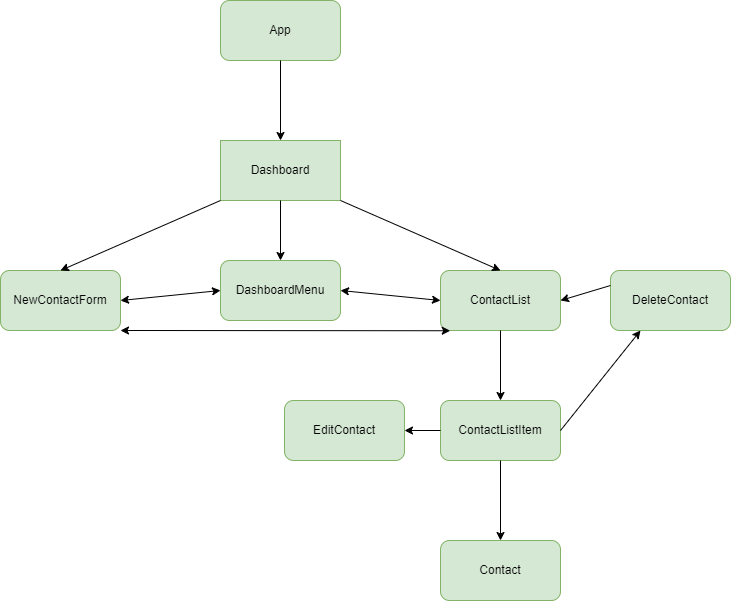

The diagram above was exported from draw.io. Its source (the exported page's mxGraphModel, read from the mxfile embedded in the PNG):
<mxGraphModel dx="1243" dy="765" grid="1" gridSize="10" guides="1" tooltips="1" connect="1" arrows="1" fold="1" page="1" pageScale="1" pageWidth="827" pageHeight="1169" math="0" shadow="0">
  <root>
    <mxCell id="0" />
    <mxCell id="1" parent="0" />
    <mxCell id="KvhfFcUFG8bnvr8YEgJo-1" value="App" style="rounded=1;whiteSpace=wrap;html=1;strokeColor=#82b366;fillColor=#d5e8d4;" parent="1" vertex="1">
      <mxGeometry x="290" y="60" width="120" height="60" as="geometry" />
    </mxCell>
    <mxCell id="KvhfFcUFG8bnvr8YEgJo-2" value="Dashboard" style="rounded=0;whiteSpace=wrap;html=1;strokeColor=#82b366;fillColor=#d5e8d4;" parent="1" vertex="1">
      <mxGeometry x="290" y="200" width="120" height="60" as="geometry" />
    </mxCell>
    <mxCell id="KvhfFcUFG8bnvr8YEgJo-3" value="NewContactForm" style="rounded=1;whiteSpace=wrap;html=1;strokeColor=#82b366;fillColor=#d5e8d4;" parent="1" vertex="1">
      <mxGeometry x="70" y="330" width="120" height="60" as="geometry" />
    </mxCell>
    <mxCell id="KvhfFcUFG8bnvr8YEgJo-4" value="ContactList" style="rounded=1;whiteSpace=wrap;html=1;strokeColor=#82b366;fillColor=#d5e8d4;" parent="1" vertex="1">
      <mxGeometry x="510" y="330" width="120" height="60" as="geometry" />
    </mxCell>
    <mxCell id="KvhfFcUFG8bnvr8YEgJo-5" value="ContactListItem" style="rounded=1;whiteSpace=wrap;html=1;strokeColor=#82b366;fillColor=#d5e8d4;" parent="1" vertex="1">
      <mxGeometry x="510" y="460" width="120" height="60" as="geometry" />
    </mxCell>
    <mxCell id="KvhfFcUFG8bnvr8YEgJo-6" value="" style="endArrow=classic;html=1;rounded=0;exitX=0.5;exitY=1;exitDx=0;exitDy=0;entryX=0.5;entryY=0;entryDx=0;entryDy=0;strokeColor=#000000;" parent="1" source="KvhfFcUFG8bnvr8YEgJo-1" target="KvhfFcUFG8bnvr8YEgJo-2" edge="1">
      <mxGeometry width="50" height="50" relative="1" as="geometry">
        <mxPoint x="360" y="320" as="sourcePoint" />
        <mxPoint x="410" y="270" as="targetPoint" />
      </mxGeometry>
    </mxCell>
    <mxCell id="KvhfFcUFG8bnvr8YEgJo-7" value="" style="endArrow=classic;html=1;rounded=0;exitX=1;exitY=1;exitDx=0;exitDy=0;entryX=0.5;entryY=0;entryDx=0;entryDy=0;strokeColor=#000000;" parent="1" source="KvhfFcUFG8bnvr8YEgJo-2" target="KvhfFcUFG8bnvr8YEgJo-4" edge="1">
      <mxGeometry width="50" height="50" relative="1" as="geometry">
        <mxPoint x="290" y="250" as="sourcePoint" />
        <mxPoint x="290" y="330" as="targetPoint" />
      </mxGeometry>
    </mxCell>
    <mxCell id="KvhfFcUFG8bnvr8YEgJo-8" value="" style="endArrow=classic;html=1;rounded=0;exitX=0;exitY=1;exitDx=0;exitDy=0;entryX=0.5;entryY=0;entryDx=0;entryDy=0;strokeColor=#000000;" parent="1" source="KvhfFcUFG8bnvr8YEgJo-2" target="KvhfFcUFG8bnvr8YEgJo-3" edge="1">
      <mxGeometry width="50" height="50" relative="1" as="geometry">
        <mxPoint x="300" y="270" as="sourcePoint" />
        <mxPoint x="260" y="330" as="targetPoint" />
      </mxGeometry>
    </mxCell>
    <mxCell id="KvhfFcUFG8bnvr8YEgJo-9" value="" style="endArrow=classic;html=1;rounded=0;exitX=0.5;exitY=1;exitDx=0;exitDy=0;entryX=0.5;entryY=0;entryDx=0;entryDy=0;strokeColor=#000000;" parent="1" source="KvhfFcUFG8bnvr8YEgJo-4" target="KvhfFcUFG8bnvr8YEgJo-5" edge="1">
      <mxGeometry width="50" height="50" relative="1" as="geometry">
        <mxPoint x="630" y="280" as="sourcePoint" />
        <mxPoint x="580" y="340" as="targetPoint" />
      </mxGeometry>
    </mxCell>
    <mxCell id="QodOZ0hfABY0JDzOBSXb-1" value="DashboardMenu" style="rounded=1;whiteSpace=wrap;html=1;fillColor=#d5e8d4;strokeColor=#82b366;" vertex="1" parent="1">
      <mxGeometry x="290" y="320" width="120" height="60" as="geometry" />
    </mxCell>
    <mxCell id="QodOZ0hfABY0JDzOBSXb-2" value="EditContact" style="rounded=1;whiteSpace=wrap;html=1;fillColor=#d5e8d4;strokeColor=#82b366;" vertex="1" parent="1">
      <mxGeometry x="354" y="460" width="120" height="60" as="geometry" />
    </mxCell>
    <mxCell id="QodOZ0hfABY0JDzOBSXb-3" value="Contact" style="rounded=1;whiteSpace=wrap;html=1;fillColor=#d5e8d4;strokeColor=#82b366;" vertex="1" parent="1">
      <mxGeometry x="510" y="600" width="120" height="60" as="geometry" />
    </mxCell>
    <mxCell id="QodOZ0hfABY0JDzOBSXb-4" value="" style="endArrow=classic;html=1;rounded=0;exitX=0.5;exitY=1;exitDx=0;exitDy=0;entryX=0.5;entryY=0;entryDx=0;entryDy=0;" edge="1" parent="1" source="KvhfFcUFG8bnvr8YEgJo-2" target="QodOZ0hfABY0JDzOBSXb-1">
      <mxGeometry width="50" height="50" relative="1" as="geometry">
        <mxPoint x="330" y="460" as="sourcePoint" />
        <mxPoint x="380" y="410" as="targetPoint" />
      </mxGeometry>
    </mxCell>
    <mxCell id="QodOZ0hfABY0JDzOBSXb-5" value="DeleteContact" style="rounded=1;whiteSpace=wrap;html=1;fillColor=#d5e8d4;strokeColor=#82b366;" vertex="1" parent="1">
      <mxGeometry x="680" y="330" width="120" height="60" as="geometry" />
    </mxCell>
    <mxCell id="QodOZ0hfABY0JDzOBSXb-6" value="" style="endArrow=classic;html=1;rounded=0;exitX=1;exitY=0.5;exitDx=0;exitDy=0;entryX=0.25;entryY=1;entryDx=0;entryDy=0;" edge="1" parent="1" source="KvhfFcUFG8bnvr8YEgJo-5" target="QodOZ0hfABY0JDzOBSXb-5">
      <mxGeometry width="50" height="50" relative="1" as="geometry">
        <mxPoint x="680" y="400" as="sourcePoint" />
        <mxPoint x="730" y="350" as="targetPoint" />
      </mxGeometry>
    </mxCell>
    <mxCell id="QodOZ0hfABY0JDzOBSXb-7" value="" style="endArrow=classic;html=1;rounded=0;entryX=1;entryY=0.5;entryDx=0;entryDy=0;exitX=0;exitY=0.25;exitDx=0;exitDy=0;" edge="1" parent="1" source="QodOZ0hfABY0JDzOBSXb-5" target="KvhfFcUFG8bnvr8YEgJo-4">
      <mxGeometry width="50" height="50" relative="1" as="geometry">
        <mxPoint x="670" y="400" as="sourcePoint" />
        <mxPoint x="720" y="350" as="targetPoint" />
      </mxGeometry>
    </mxCell>
    <mxCell id="QodOZ0hfABY0JDzOBSXb-8" value="" style="endArrow=classic;html=1;rounded=0;entryX=0.5;entryY=0;entryDx=0;entryDy=0;" edge="1" parent="1" source="KvhfFcUFG8bnvr8YEgJo-5" target="QodOZ0hfABY0JDzOBSXb-3">
      <mxGeometry width="50" height="50" relative="1" as="geometry">
        <mxPoint x="570" y="570" as="sourcePoint" />
        <mxPoint x="570" y="590.7106781186548" as="targetPoint" />
      </mxGeometry>
    </mxCell>
    <mxCell id="QodOZ0hfABY0JDzOBSXb-9" value="" style="endArrow=classic;html=1;rounded=0;entryX=1;entryY=0.5;entryDx=0;entryDy=0;exitX=0;exitY=0.5;exitDx=0;exitDy=0;" edge="1" parent="1" source="KvhfFcUFG8bnvr8YEgJo-5" target="QodOZ0hfABY0JDzOBSXb-2">
      <mxGeometry width="50" height="50" relative="1" as="geometry">
        <mxPoint x="500" y="530" as="sourcePoint" />
        <mxPoint x="550" y="480" as="targetPoint" />
      </mxGeometry>
    </mxCell>
    <mxCell id="QodOZ0hfABY0JDzOBSXb-10" value="" style="endArrow=classic;startArrow=classic;html=1;rounded=0;exitX=1;exitY=0.5;exitDx=0;exitDy=0;entryX=0;entryY=0.5;entryDx=0;entryDy=0;" edge="1" parent="1" source="KvhfFcUFG8bnvr8YEgJo-3" target="QodOZ0hfABY0JDzOBSXb-1">
      <mxGeometry width="50" height="50" relative="1" as="geometry">
        <mxPoint x="230" y="400" as="sourcePoint" />
        <mxPoint x="280" y="350" as="targetPoint" />
      </mxGeometry>
    </mxCell>
    <mxCell id="QodOZ0hfABY0JDzOBSXb-11" value="" style="endArrow=classic;startArrow=classic;html=1;rounded=0;entryX=0;entryY=0.5;entryDx=0;entryDy=0;" edge="1" parent="1" target="KvhfFcUFG8bnvr8YEgJo-4">
      <mxGeometry width="50" height="50" relative="1" as="geometry">
        <mxPoint x="410" y="350" as="sourcePoint" />
        <mxPoint x="510" y="345" as="targetPoint" />
      </mxGeometry>
    </mxCell>
    <mxCell id="QodOZ0hfABY0JDzOBSXb-12" value="" style="endArrow=classic;startArrow=classic;html=1;rounded=0;entryX=0.081;entryY=1.004;entryDx=0;entryDy=0;entryPerimeter=0;" edge="1" parent="1" target="KvhfFcUFG8bnvr8YEgJo-4">
      <mxGeometry width="50" height="50" relative="1" as="geometry">
        <mxPoint x="190" y="390" as="sourcePoint" />
        <mxPoint x="190" y="390" as="targetPoint" />
      </mxGeometry>
    </mxCell>
  </root>
</mxGraphModel>